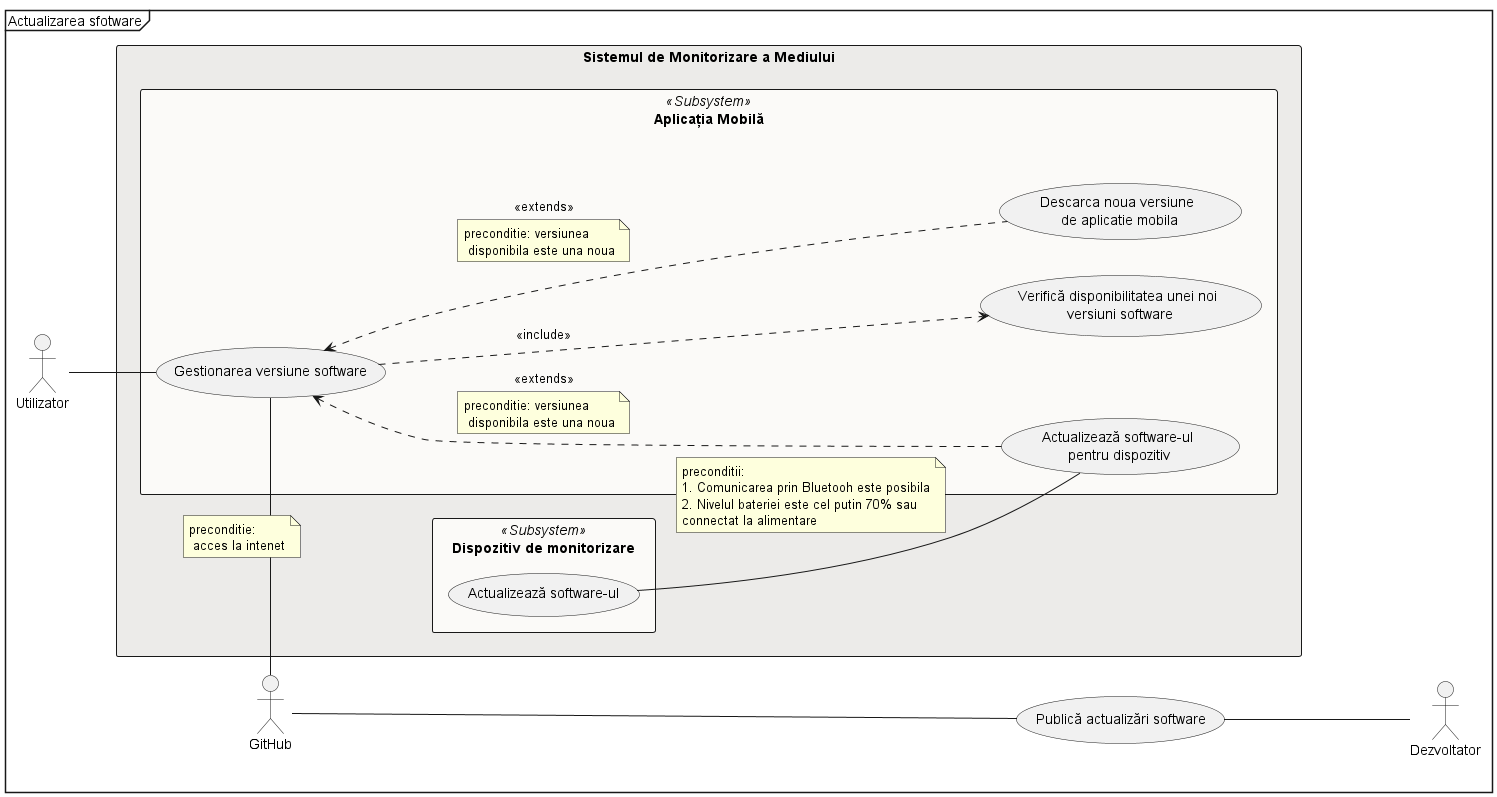

The diagram above was rendered by PlantUML. Its source (embedded in the PNG):
@startuml
left to right direction
mainframe Actualizarea sfotware
actor Utilizator as U
actor Dezvoltator as Dev
actor GitHub as git

together {
    usecase "Publică actualizări software" as update
}

rectangle "Sistemul de Monitorizare a Mediului" #ecebe9 {
    rectangle "Aplicația Mobilă" << Subsystem >> #fbfaf8 {
        usecase "Gestionarea versiune software" as ap_33
            usecase "Verifică disponibilitatea unei noi\n versiuni software" as ap_331
            usecase "Actualizează software-ul\n pentru dispozitiv" as ap_332
            usecase "Descarca noua versiune\n de aplicatie mobila" as ap_333
    }

    rectangle "Dispozitiv de monitorizare" << Subsystem >> #fbfaf8 {
        usecase "Actualizează software-ul" as dv_2
    }
}

U -- ap_33
    ap_33 -l- git
        note on link : preconditie:\n acces la intenet
    ap_33 ...> ap_331 : <<include>>
    ap_33 <... ap_332 : <<extends>>
        note on link : preconditie: versiunea \n disponibila este una noua
    ap_33 <... ap_333 : <<extends>>
        note on link : preconditie: versiunea \n disponibila este una noua
        ap_332 -u- dv_2
            note on link : preconditii: \n1. Comunicarea prin Bluetooh este posibila\n2. Nivelul bateriei este cel putin 70% sau \nconnectat la alimentare

update -u-- git
Dev -u-- update


@enduml